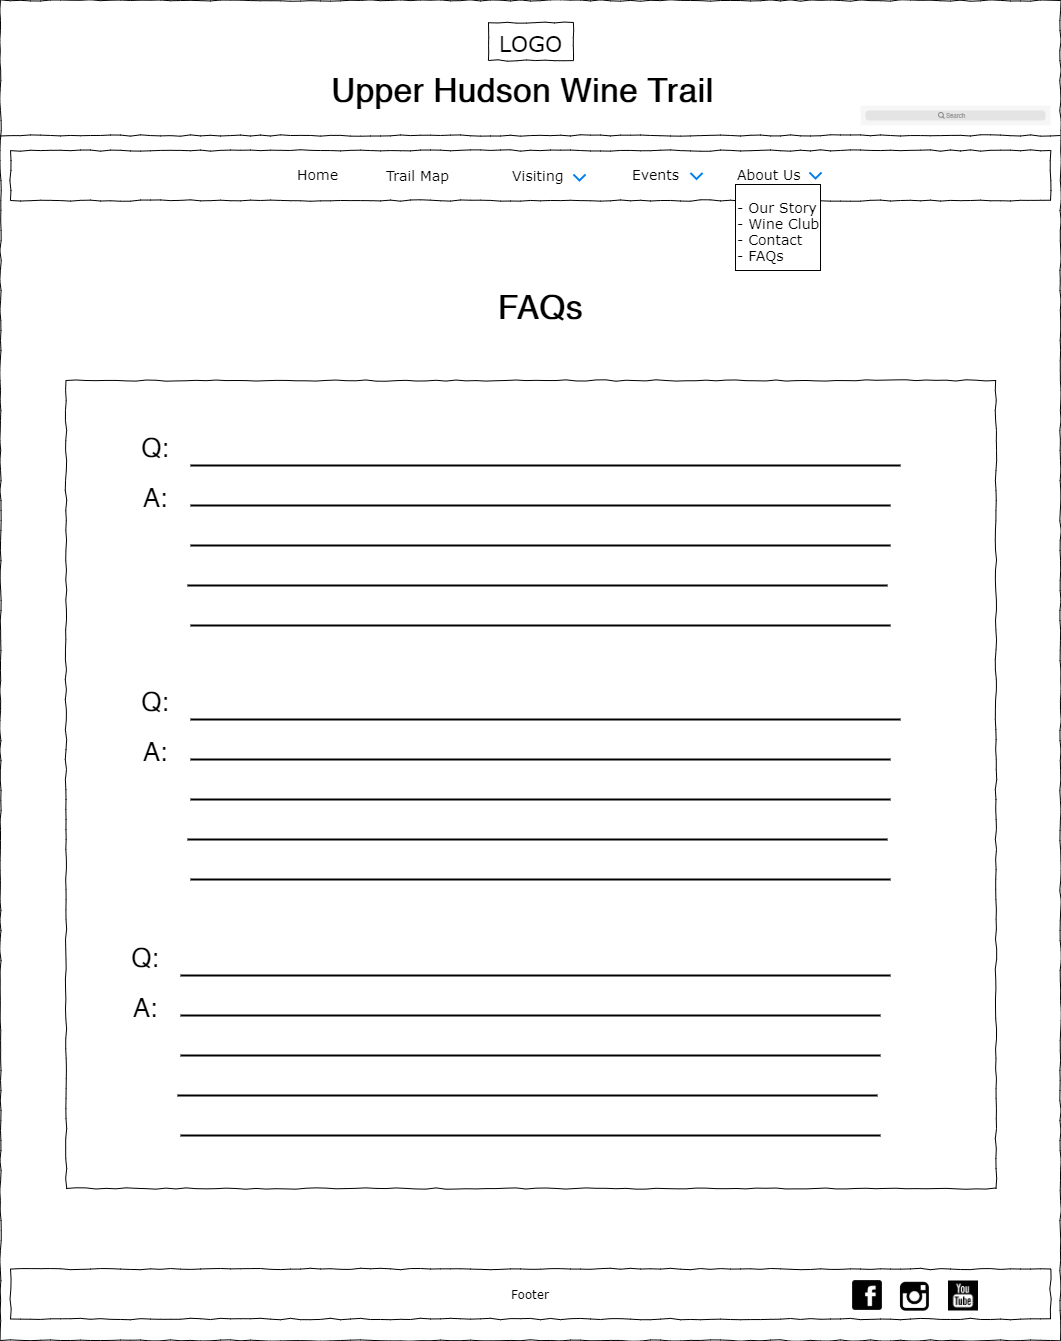

The diagram above was exported from draw.io. Its source (the exported page's mxGraphModel, read from the mxfile embedded in the PNG):
<mxGraphModel dx="1422" dy="674" grid="1" gridSize="10" guides="1" tooltips="1" connect="1" arrows="1" fold="1" page="1" pageScale="1" pageWidth="1100" pageHeight="850" background="#ffffff" math="0" shadow="0">
  <root>
    <mxCell id="0" />
    <mxCell id="1" parent="0" />
    <mxCell id="677b7b8949515195-1" value="" style="whiteSpace=wrap;html=1;rounded=0;shadow=0;labelBackgroundColor=none;strokeColor=#000000;strokeWidth=1;fillColor=none;fontFamily=Verdana;fontSize=12;fontColor=#000000;align=center;comic=1;" parent="1" vertex="1">
      <mxGeometry x="20" y="10" width="1060" height="1340" as="geometry" />
    </mxCell>
    <mxCell id="677b7b8949515195-2" value="&lt;font style=&quot;font-size: 22px&quot;&gt;LOGO&lt;/font&gt;" style="whiteSpace=wrap;html=1;rounded=0;shadow=0;labelBackgroundColor=none;strokeWidth=1;fontFamily=Verdana;fontSize=28;align=center;comic=1;" parent="1" vertex="1">
      <mxGeometry x="508" y="32" width="85" height="38" as="geometry" />
    </mxCell>
    <mxCell id="677b7b8949515195-9" value="" style="line;strokeWidth=1;html=1;rounded=0;shadow=0;labelBackgroundColor=none;fillColor=none;fontFamily=Verdana;fontSize=14;fontColor=#000000;align=center;comic=1;" parent="1" vertex="1">
      <mxGeometry x="20" y="140" width="1060" height="10" as="geometry" />
    </mxCell>
    <mxCell id="677b7b8949515195-10" value="" style="whiteSpace=wrap;html=1;rounded=0;shadow=0;labelBackgroundColor=none;strokeWidth=1;fillColor=none;fontFamily=Verdana;fontSize=12;align=center;comic=1;" parent="1" vertex="1">
      <mxGeometry x="30" y="160" width="1040" height="50" as="geometry" />
    </mxCell>
    <mxCell id="677b7b8949515195-11" value="Home" style="text;html=1;points=[];align=left;verticalAlign=top;spacingTop=-4;fontSize=14;fontFamily=Verdana" parent="1" vertex="1">
      <mxGeometry x="315" y="174" width="60" height="20" as="geometry" />
    </mxCell>
    <mxCell id="677b7b8949515195-12" value="Trail Map" style="text;html=1;points=[];align=left;verticalAlign=top;spacingTop=-4;fontSize=14;fontFamily=Verdana" parent="1" vertex="1">
      <mxGeometry x="404" y="174.5" width="60" height="19" as="geometry" />
    </mxCell>
    <mxCell id="x5q5EDNmhLwT_21sWx4b-1" value="" style="shape=image;html=1;verticalAlign=top;verticalLabelPosition=bottom;labelBackgroundColor=#ffffff;imageAspect=0;aspect=fixed;image=https://cdn3.iconfinder.com/data/icons/wpzoom-developer-icon-set/500/01-128.png" parent="1" vertex="1">
      <mxGeometry x="870" y="1288" width="34" height="34" as="geometry" />
    </mxCell>
    <mxCell id="x5q5EDNmhLwT_21sWx4b-2" value="" style="shape=image;html=1;verticalAlign=top;verticalLabelPosition=bottom;labelBackgroundColor=#ffffff;imageAspect=0;aspect=fixed;image=https://cdn3.iconfinder.com/data/icons/picons-social/57/38-instagram-128.png" parent="1" vertex="1">
      <mxGeometry x="918" y="1289" width="33" height="33" as="geometry" />
    </mxCell>
    <mxCell id="x5q5EDNmhLwT_21sWx4b-3" value="Events" style="text;html=1;points=[];align=left;verticalAlign=top;spacingTop=-4;fontSize=14;fontFamily=Verdana" parent="1" vertex="1">
      <mxGeometry x="650" y="174" width="60" height="20" as="geometry" />
    </mxCell>
    <mxCell id="x5q5EDNmhLwT_21sWx4b-4" value="About Us" style="text;html=1;points=[];align=left;verticalAlign=top;spacingTop=-4;fontSize=14;fontFamily=Verdana" parent="1" vertex="1">
      <mxGeometry x="755" y="174" width="60" height="20" as="geometry" />
    </mxCell>
    <mxCell id="x5q5EDNmhLwT_21sWx4b-41" value="Footer" style="whiteSpace=wrap;html=1;rounded=0;shadow=0;labelBackgroundColor=none;strokeWidth=1;fillColor=none;fontFamily=Verdana;fontSize=12;align=center;comic=1;" parent="1" vertex="1">
      <mxGeometry x="30" y="1278.5" width="1040" height="50" as="geometry" />
    </mxCell>
    <mxCell id="Dj7FDUDoyI19KXcojeiz-5" value="" style="html=1;verticalLabelPosition=bottom;labelBackgroundColor=#ffffff;verticalAlign=top;shadow=0;dashed=0;strokeWidth=2;shape=mxgraph.ios7.misc.down;strokeColor=#0080f0;" parent="1" vertex="1">
      <mxGeometry x="829" y="182" width="12" height="6" as="geometry" />
    </mxCell>
    <mxCell id="C7T5lcY4Xh3fgn_umm_E-2" value="" style="html=1;verticalLabelPosition=bottom;labelBackgroundColor=#ffffff;verticalAlign=top;shadow=0;dashed=0;strokeWidth=2;shape=mxgraph.ios7.misc.down;strokeColor=#0080f0;" vertex="1" parent="1">
      <mxGeometry x="710" y="182.5" width="12" height="6" as="geometry" />
    </mxCell>
    <mxCell id="C7T5lcY4Xh3fgn_umm_E-3" value="Visiting" style="text;html=1;points=[];align=left;verticalAlign=top;spacingTop=-4;fontSize=14;fontFamily=Verdana" vertex="1" parent="1">
      <mxGeometry x="530" y="174.5" width="60" height="19" as="geometry" />
    </mxCell>
    <mxCell id="C7T5lcY4Xh3fgn_umm_E-4" value="" style="html=1;verticalLabelPosition=bottom;labelBackgroundColor=#ffffff;verticalAlign=top;shadow=0;dashed=0;strokeWidth=2;shape=mxgraph.ios7.misc.down;strokeColor=#0080f0;" vertex="1" parent="1">
      <mxGeometry x="593" y="184" width="12" height="6" as="geometry" />
    </mxCell>
    <mxCell id="C7T5lcY4Xh3fgn_umm_E-77" value="" style="shape=image;html=1;verticalAlign=top;verticalLabelPosition=bottom;labelBackgroundColor=#ffffff;imageAspect=0;aspect=fixed;image=https://cdn1.iconfinder.com/data/icons/social-black-buttons/512/youtube_v2-128.png" vertex="1" parent="1">
      <mxGeometry x="968" y="1290.5" width="30" height="30" as="geometry" />
    </mxCell>
    <mxCell id="C7T5lcY4Xh3fgn_umm_E-88" value="" style="shape=rect;fillColor=#F6F6F6;strokeColor=none;" vertex="1" parent="1">
      <mxGeometry x="880" y="115" width="190" height="20" as="geometry" />
    </mxCell>
    <mxCell id="C7T5lcY4Xh3fgn_umm_E-89" value="" style="html=1;strokeWidth=1;shadow=0;dashed=0;shape=mxgraph.ios7ui.marginRect;rx=3;ry=3;rectMargin=5;fillColor=#E4E4E4;strokeColor=none;" vertex="1" parent="C7T5lcY4Xh3fgn_umm_E-88">
      <mxGeometry width="190" height="20" as="geometry" />
    </mxCell>
    <mxCell id="C7T5lcY4Xh3fgn_umm_E-90" value="Search" style="shape=mxgraph.ios7.icons.looking_glass;strokeColor=#878789;fillColor=none;fontColor=#878789;labelPosition=right;verticalLabelPosition=middle;align=left;verticalAlign=middle;fontSize=6;fontStyle=0;spacingTop=2;" vertex="1" parent="C7T5lcY4Xh3fgn_umm_E-88">
      <mxGeometry x="0.5" y="0.5" width="6" height="6" relative="1" as="geometry">
        <mxPoint x="-17" y="-3" as="offset" />
      </mxGeometry>
    </mxCell>
    <mxCell id="C7T5lcY4Xh3fgn_umm_E-91" value="&lt;b style=&quot;font-size: 33px&quot;&gt;&lt;font style=&quot;font-size: 33px&quot;&gt;Upper Hudson Wine Trail&lt;/font&gt;&lt;/b&gt;" style="text;html=1;strokeColor=none;fillColor=none;align=center;verticalAlign=middle;whiteSpace=wrap;rounded=0;fontSize=33;" vertex="1" parent="1">
      <mxGeometry x="258" y="90" width="568" height="20" as="geometry" />
    </mxCell>
    <mxCell id="C7T5lcY4Xh3fgn_umm_E-105" value="" style="rounded=0;whiteSpace=wrap;html=1;fontSize=33;" vertex="1" parent="1">
      <mxGeometry x="755" y="194" width="85" height="86" as="geometry" />
    </mxCell>
    <mxCell id="C7T5lcY4Xh3fgn_umm_E-94" value="- Our Story&lt;br&gt;- Wine Club&lt;br&gt;- Contact&lt;br&gt;- FAQs" style="text;html=1;points=[];align=left;verticalAlign=top;spacingTop=-4;fontSize=14;fontFamily=Verdana" vertex="1" parent="1">
      <mxGeometry x="755" y="207" width="60" height="60" as="geometry" />
    </mxCell>
    <mxCell id="C7T5lcY4Xh3fgn_umm_E-115" value="&lt;b style=&quot;font-size: 33px&quot;&gt;&lt;font style=&quot;font-size: 33px&quot;&gt;FAQs&lt;/font&gt;&lt;/b&gt;" style="text;html=1;strokeColor=none;fillColor=none;align=center;verticalAlign=middle;whiteSpace=wrap;rounded=0;fontSize=33;" vertex="1" parent="1">
      <mxGeometry x="276" y="310" width="568" height="14" as="geometry" />
    </mxCell>
    <mxCell id="C7T5lcY4Xh3fgn_umm_E-136" value="" style="whiteSpace=wrap;html=1;rounded=0;shadow=0;labelBackgroundColor=none;strokeWidth=1;fillColor=none;fontFamily=Verdana;fontSize=12;align=center;comic=1;" vertex="1" parent="1">
      <mxGeometry x="85.5" y="390" width="930" height="808" as="geometry" />
    </mxCell>
    <mxCell id="C7T5lcY4Xh3fgn_umm_E-140" value="" style="line;strokeWidth=2;html=1;fontSize=29;" vertex="1" parent="1">
      <mxGeometry x="210" y="470" width="710" height="10" as="geometry" />
    </mxCell>
    <mxCell id="C7T5lcY4Xh3fgn_umm_E-141" value="" style="line;strokeWidth=2;html=1;fontSize=29;" vertex="1" parent="1">
      <mxGeometry x="210" y="510" width="700" height="10" as="geometry" />
    </mxCell>
    <mxCell id="C7T5lcY4Xh3fgn_umm_E-163" value="&lt;span style=&quot;font-size: 26px&quot;&gt;Q:&lt;/span&gt;" style="text;html=1;strokeColor=none;fillColor=none;align=center;verticalAlign=middle;whiteSpace=wrap;rounded=0;fontSize=33;" vertex="1" parent="1">
      <mxGeometry x="100" y="440" width="150" height="30" as="geometry" />
    </mxCell>
    <mxCell id="C7T5lcY4Xh3fgn_umm_E-164" style="edgeStyle=orthogonalEdgeStyle;rounded=0;orthogonalLoop=1;jettySize=auto;html=1;exitX=0.5;exitY=1;exitDx=0;exitDy=0;fontSize=29;" edge="1" parent="1" source="C7T5lcY4Xh3fgn_umm_E-115" target="C7T5lcY4Xh3fgn_umm_E-115">
      <mxGeometry relative="1" as="geometry" />
    </mxCell>
    <mxCell id="C7T5lcY4Xh3fgn_umm_E-166" value="&lt;span style=&quot;font-size: 26px&quot;&gt;A:&lt;/span&gt;" style="text;html=1;strokeColor=none;fillColor=none;align=center;verticalAlign=middle;whiteSpace=wrap;rounded=0;fontSize=33;" vertex="1" parent="1">
      <mxGeometry x="100" y="490" width="150" height="30" as="geometry" />
    </mxCell>
    <mxCell id="C7T5lcY4Xh3fgn_umm_E-167" value="" style="line;strokeWidth=2;html=1;fontSize=29;" vertex="1" parent="1">
      <mxGeometry x="210" y="550" width="700" height="10" as="geometry" />
    </mxCell>
    <mxCell id="C7T5lcY4Xh3fgn_umm_E-168" value="" style="line;strokeWidth=2;html=1;fontSize=29;" vertex="1" parent="1">
      <mxGeometry x="207" y="590" width="700" height="10" as="geometry" />
    </mxCell>
    <mxCell id="C7T5lcY4Xh3fgn_umm_E-169" value="" style="line;strokeWidth=2;html=1;fontSize=29;" vertex="1" parent="1">
      <mxGeometry x="210" y="630" width="700" height="10" as="geometry" />
    </mxCell>
    <mxCell id="C7T5lcY4Xh3fgn_umm_E-170" value="" style="line;strokeWidth=2;html=1;fontSize=29;" vertex="1" parent="1">
      <mxGeometry x="210" y="724" width="710" height="10" as="geometry" />
    </mxCell>
    <mxCell id="C7T5lcY4Xh3fgn_umm_E-171" value="" style="line;strokeWidth=2;html=1;fontSize=29;" vertex="1" parent="1">
      <mxGeometry x="210" y="764" width="700" height="10" as="geometry" />
    </mxCell>
    <mxCell id="C7T5lcY4Xh3fgn_umm_E-172" value="&lt;span style=&quot;font-size: 26px&quot;&gt;Q:&lt;/span&gt;" style="text;html=1;strokeColor=none;fillColor=none;align=center;verticalAlign=middle;whiteSpace=wrap;rounded=0;fontSize=33;" vertex="1" parent="1">
      <mxGeometry x="100" y="694" width="150" height="30" as="geometry" />
    </mxCell>
    <mxCell id="C7T5lcY4Xh3fgn_umm_E-173" value="&lt;span style=&quot;font-size: 26px&quot;&gt;A:&lt;/span&gt;" style="text;html=1;strokeColor=none;fillColor=none;align=center;verticalAlign=middle;whiteSpace=wrap;rounded=0;fontSize=33;" vertex="1" parent="1">
      <mxGeometry x="100" y="744" width="150" height="30" as="geometry" />
    </mxCell>
    <mxCell id="C7T5lcY4Xh3fgn_umm_E-174" value="" style="line;strokeWidth=2;html=1;fontSize=29;" vertex="1" parent="1">
      <mxGeometry x="210" y="804" width="700" height="10" as="geometry" />
    </mxCell>
    <mxCell id="C7T5lcY4Xh3fgn_umm_E-175" value="" style="line;strokeWidth=2;html=1;fontSize=29;" vertex="1" parent="1">
      <mxGeometry x="207" y="844" width="700" height="10" as="geometry" />
    </mxCell>
    <mxCell id="C7T5lcY4Xh3fgn_umm_E-176" value="" style="line;strokeWidth=2;html=1;fontSize=29;" vertex="1" parent="1">
      <mxGeometry x="210" y="884" width="700" height="10" as="geometry" />
    </mxCell>
    <mxCell id="C7T5lcY4Xh3fgn_umm_E-177" value="" style="line;strokeWidth=2;html=1;fontSize=29;" vertex="1" parent="1">
      <mxGeometry x="200" y="980" width="710" height="10" as="geometry" />
    </mxCell>
    <mxCell id="C7T5lcY4Xh3fgn_umm_E-178" value="" style="line;strokeWidth=2;html=1;fontSize=29;" vertex="1" parent="1">
      <mxGeometry x="200" y="1020" width="700" height="10" as="geometry" />
    </mxCell>
    <mxCell id="C7T5lcY4Xh3fgn_umm_E-179" value="&lt;span style=&quot;font-size: 26px&quot;&gt;Q:&lt;/span&gt;" style="text;html=1;strokeColor=none;fillColor=none;align=center;verticalAlign=middle;whiteSpace=wrap;rounded=0;fontSize=33;" vertex="1" parent="1">
      <mxGeometry x="90" y="950" width="150" height="30" as="geometry" />
    </mxCell>
    <mxCell id="C7T5lcY4Xh3fgn_umm_E-180" value="&lt;span style=&quot;font-size: 26px&quot;&gt;A:&lt;/span&gt;" style="text;html=1;strokeColor=none;fillColor=none;align=center;verticalAlign=middle;whiteSpace=wrap;rounded=0;fontSize=33;" vertex="1" parent="1">
      <mxGeometry x="90" y="1000" width="150" height="30" as="geometry" />
    </mxCell>
    <mxCell id="C7T5lcY4Xh3fgn_umm_E-181" value="" style="line;strokeWidth=2;html=1;fontSize=29;" vertex="1" parent="1">
      <mxGeometry x="200" y="1060" width="700" height="10" as="geometry" />
    </mxCell>
    <mxCell id="C7T5lcY4Xh3fgn_umm_E-182" value="" style="line;strokeWidth=2;html=1;fontSize=29;" vertex="1" parent="1">
      <mxGeometry x="197" y="1100" width="700" height="10" as="geometry" />
    </mxCell>
    <mxCell id="C7T5lcY4Xh3fgn_umm_E-183" value="" style="line;strokeWidth=2;html=1;fontSize=29;" vertex="1" parent="1">
      <mxGeometry x="200" y="1140" width="700" height="10" as="geometry" />
    </mxCell>
  </root>
</mxGraphModel>